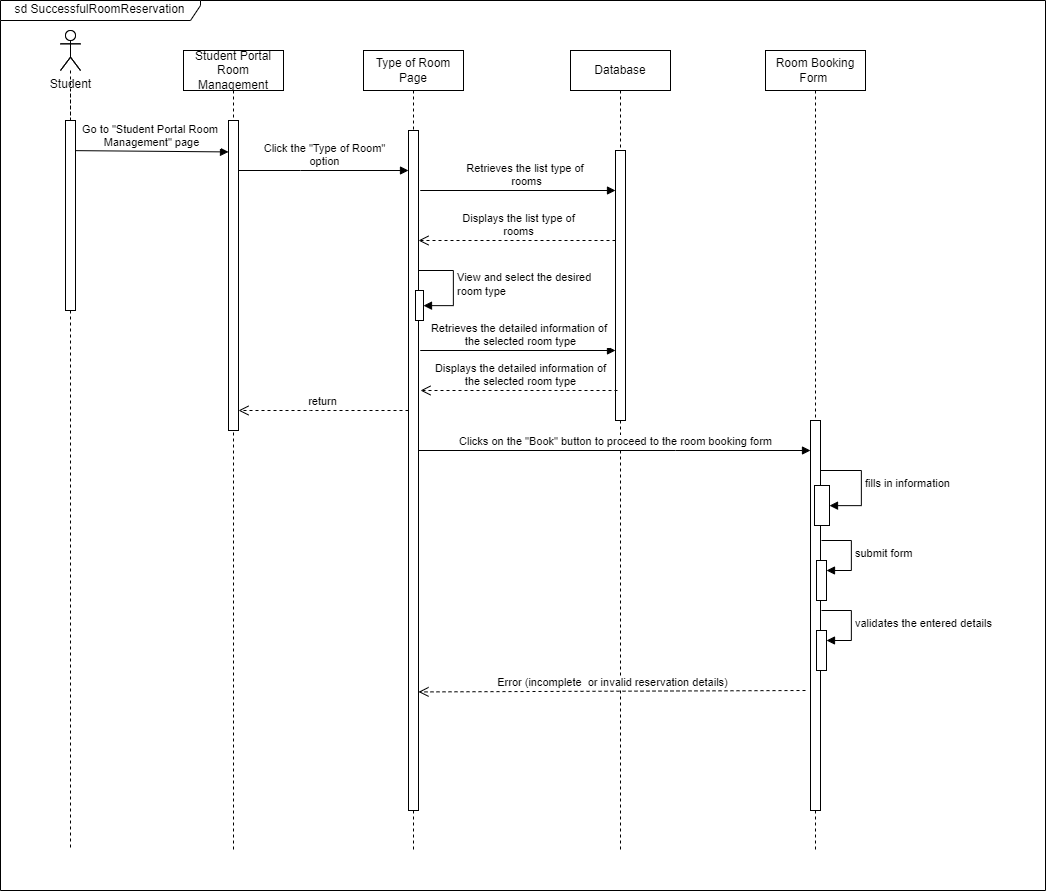

The diagram above was exported from draw.io. Its source (the exported page's mxGraphModel, read from the mxfile embedded in the PNG):
<mxGraphModel dx="1534" dy="2340" grid="1" gridSize="10" guides="1" tooltips="1" connect="1" arrows="1" fold="1" page="1" pageScale="1" pageWidth="1169" pageHeight="1654" math="0" shadow="0">
  <root>
    <mxCell id="0" />
    <mxCell id="1" parent="0" />
    <mxCell id="xVq0fuxK6ypyxHPivZUY-1" value="" style="shape=umlLifeline;perimeter=lifelinePerimeter;whiteSpace=wrap;html=1;container=1;dropTarget=0;collapsible=0;recursiveResize=0;outlineConnect=0;portConstraint=eastwest;newEdgeStyle={&quot;edgeStyle&quot;:&quot;elbowEdgeStyle&quot;,&quot;elbow&quot;:&quot;vertical&quot;,&quot;curved&quot;:0,&quot;rounded&quot;:0};participant=umlActor;" vertex="1" parent="1">
      <mxGeometry x="260" y="390" width="20" height="820" as="geometry" />
    </mxCell>
    <mxCell id="xVq0fuxK6ypyxHPivZUY-2" value="Student Portal Room Management" style="shape=umlLifeline;perimeter=lifelinePerimeter;whiteSpace=wrap;html=1;container=0;dropTarget=0;collapsible=0;recursiveResize=0;outlineConnect=0;portConstraint=eastwest;newEdgeStyle={&quot;edgeStyle&quot;:&quot;elbowEdgeStyle&quot;,&quot;elbow&quot;:&quot;vertical&quot;,&quot;curved&quot;:0,&quot;rounded&quot;:0};" vertex="1" parent="1">
      <mxGeometry x="383" y="410" width="100" height="800" as="geometry" />
    </mxCell>
    <mxCell id="xVq0fuxK6ypyxHPivZUY-3" value="" style="html=1;points=[];perimeter=orthogonalPerimeter;outlineConnect=0;targetShapes=umlLifeline;portConstraint=eastwest;newEdgeStyle={&quot;edgeStyle&quot;:&quot;elbowEdgeStyle&quot;,&quot;elbow&quot;:&quot;vertical&quot;,&quot;curved&quot;:0,&quot;rounded&quot;:0};" vertex="1" parent="xVq0fuxK6ypyxHPivZUY-2">
      <mxGeometry x="45" y="70" width="10" height="310" as="geometry" />
    </mxCell>
    <mxCell id="xVq0fuxK6ypyxHPivZUY-4" value="Type of Room Page" style="shape=umlLifeline;perimeter=lifelinePerimeter;whiteSpace=wrap;html=1;container=0;dropTarget=0;collapsible=0;recursiveResize=0;outlineConnect=0;portConstraint=eastwest;newEdgeStyle={&quot;edgeStyle&quot;:&quot;elbowEdgeStyle&quot;,&quot;elbow&quot;:&quot;vertical&quot;,&quot;curved&quot;:0,&quot;rounded&quot;:0};" vertex="1" parent="1">
      <mxGeometry x="563" y="410" width="100" height="800" as="geometry" />
    </mxCell>
    <mxCell id="xVq0fuxK6ypyxHPivZUY-5" value="" style="html=1;points=[];perimeter=orthogonalPerimeter;outlineConnect=0;targetShapes=umlLifeline;portConstraint=eastwest;newEdgeStyle={&quot;edgeStyle&quot;:&quot;elbowEdgeStyle&quot;,&quot;elbow&quot;:&quot;vertical&quot;,&quot;curved&quot;:0,&quot;rounded&quot;:0};" vertex="1" parent="xVq0fuxK6ypyxHPivZUY-4">
      <mxGeometry x="45" y="80" width="10" height="680" as="geometry" />
    </mxCell>
    <mxCell id="xVq0fuxK6ypyxHPivZUY-6" value="" style="html=1;points=[];perimeter=orthogonalPerimeter;outlineConnect=0;targetShapes=umlLifeline;portConstraint=eastwest;newEdgeStyle={&quot;edgeStyle&quot;:&quot;elbowEdgeStyle&quot;,&quot;elbow&quot;:&quot;vertical&quot;,&quot;curved&quot;:0,&quot;rounded&quot;:0};direction=west;" vertex="1" parent="xVq0fuxK6ypyxHPivZUY-4">
      <mxGeometry x="52" y="240" width="8" height="30" as="geometry" />
    </mxCell>
    <mxCell id="xVq0fuxK6ypyxHPivZUY-7" value="View and select the desired&amp;nbsp;&lt;br&gt;room type" style="html=1;align=left;spacingLeft=2;endArrow=block;rounded=0;edgeStyle=orthogonalEdgeStyle;curved=0;rounded=0;" edge="1" parent="xVq0fuxK6ypyxHPivZUY-4" source="xVq0fuxK6ypyxHPivZUY-5" target="xVq0fuxK6ypyxHPivZUY-6">
      <mxGeometry relative="1" as="geometry">
        <mxPoint x="60" y="220" as="sourcePoint" />
        <Array as="points">
          <mxPoint x="90" y="220" />
          <mxPoint x="90" y="255" />
        </Array>
      </mxGeometry>
    </mxCell>
    <mxCell id="xVq0fuxK6ypyxHPivZUY-8" value="return" style="html=1;verticalAlign=bottom;endArrow=open;dashed=1;endSize=8;edgeStyle=elbowEdgeStyle;elbow=vertical;curved=0;rounded=0;" edge="1" parent="1" source="xVq0fuxK6ypyxHPivZUY-5" target="xVq0fuxK6ypyxHPivZUY-3">
      <mxGeometry relative="1" as="geometry">
        <mxPoint x="538" y="575" as="targetPoint" />
        <Array as="points">
          <mxPoint x="510" y="770" />
          <mxPoint x="500" y="700" />
          <mxPoint x="533" y="650" />
        </Array>
      </mxGeometry>
    </mxCell>
    <mxCell id="xVq0fuxK6ypyxHPivZUY-9" value="Student" style="shape=umlActor;verticalLabelPosition=bottom;verticalAlign=top;html=1;" vertex="1" parent="1">
      <mxGeometry x="260" y="390" width="20" height="40" as="geometry" />
    </mxCell>
    <mxCell id="xVq0fuxK6ypyxHPivZUY-10" value="" style="html=1;points=[];perimeter=orthogonalPerimeter;outlineConnect=0;targetShapes=umlLifeline;portConstraint=eastwest;newEdgeStyle={&quot;edgeStyle&quot;:&quot;elbowEdgeStyle&quot;,&quot;elbow&quot;:&quot;vertical&quot;,&quot;curved&quot;:0,&quot;rounded&quot;:0};" vertex="1" parent="1">
      <mxGeometry x="265" y="480" width="10" height="190" as="geometry" />
    </mxCell>
    <mxCell id="xVq0fuxK6ypyxHPivZUY-11" value="" style="endArrow=none;dashed=1;html=1;rounded=0;" edge="1" parent="1" source="xVq0fuxK6ypyxHPivZUY-10">
      <mxGeometry width="50" height="50" relative="1" as="geometry">
        <mxPoint x="290" y="480" as="sourcePoint" />
        <mxPoint x="270" y="450" as="targetPoint" />
      </mxGeometry>
    </mxCell>
    <mxCell id="xVq0fuxK6ypyxHPivZUY-12" value="Go to &quot;Student Portal Room&amp;nbsp;&lt;br&gt;Management&quot; page" style="html=1;verticalAlign=bottom;endArrow=block;edgeStyle=elbowEdgeStyle;elbow=vertical;curved=0;rounded=0;" edge="1" parent="1" target="xVq0fuxK6ypyxHPivZUY-3">
      <mxGeometry width="80" relative="1" as="geometry">
        <mxPoint x="275" y="510.13" as="sourcePoint" />
        <mxPoint x="420" y="510" as="targetPoint" />
      </mxGeometry>
    </mxCell>
    <mxCell id="xVq0fuxK6ypyxHPivZUY-13" value="Click the &quot;Type of Room&quot;&lt;br&gt;option" style="html=1;verticalAlign=bottom;endArrow=block;edgeStyle=elbowEdgeStyle;elbow=vertical;curved=0;rounded=0;" edge="1" parent="1" source="xVq0fuxK6ypyxHPivZUY-3" target="xVq0fuxK6ypyxHPivZUY-5">
      <mxGeometry width="80" relative="1" as="geometry">
        <mxPoint x="450" y="530" as="sourcePoint" />
        <mxPoint x="530" y="530" as="targetPoint" />
        <Array as="points">
          <mxPoint x="500" y="530" />
        </Array>
      </mxGeometry>
    </mxCell>
    <mxCell id="xVq0fuxK6ypyxHPivZUY-14" value="Database" style="shape=umlLifeline;perimeter=lifelinePerimeter;whiteSpace=wrap;html=1;container=1;dropTarget=0;collapsible=0;recursiveResize=0;outlineConnect=0;portConstraint=eastwest;newEdgeStyle={&quot;edgeStyle&quot;:&quot;elbowEdgeStyle&quot;,&quot;elbow&quot;:&quot;vertical&quot;,&quot;curved&quot;:0,&quot;rounded&quot;:0};" vertex="1" parent="1">
      <mxGeometry x="770" y="410" width="100" height="800" as="geometry" />
    </mxCell>
    <mxCell id="xVq0fuxK6ypyxHPivZUY-15" value="" style="html=1;points=[];perimeter=orthogonalPerimeter;outlineConnect=0;targetShapes=umlLifeline;portConstraint=eastwest;newEdgeStyle={&quot;edgeStyle&quot;:&quot;elbowEdgeStyle&quot;,&quot;elbow&quot;:&quot;vertical&quot;,&quot;curved&quot;:0,&quot;rounded&quot;:0};" vertex="1" parent="xVq0fuxK6ypyxHPivZUY-14">
      <mxGeometry x="45" y="100" width="10" height="270" as="geometry" />
    </mxCell>
    <mxCell id="xVq0fuxK6ypyxHPivZUY-16" value="Retrieves the list type of&amp;nbsp;&lt;br&gt;rooms" style="html=1;verticalAlign=bottom;endArrow=block;edgeStyle=elbowEdgeStyle;elbow=vertical;curved=0;rounded=0;" edge="1" parent="1" target="xVq0fuxK6ypyxHPivZUY-15">
      <mxGeometry x="0.2424" width="80" relative="1" as="geometry">
        <mxPoint x="663" y="550" as="sourcePoint" />
        <mxPoint x="743" y="550.3299999999999" as="targetPoint" />
        <Array as="points">
          <mxPoint x="620" y="550" />
        </Array>
        <mxPoint as="offset" />
      </mxGeometry>
    </mxCell>
    <mxCell id="xVq0fuxK6ypyxHPivZUY-17" value="Displays the list type of&lt;br&gt;rooms" style="html=1;verticalAlign=bottom;endArrow=open;dashed=1;endSize=8;edgeStyle=elbowEdgeStyle;elbow=vertical;curved=0;rounded=0;" edge="1" parent="1" source="xVq0fuxK6ypyxHPivZUY-15" target="xVq0fuxK6ypyxHPivZUY-5">
      <mxGeometry x="-0.0005" relative="1" as="geometry">
        <mxPoint x="770" y="600" as="sourcePoint" />
        <mxPoint x="660" y="590" as="targetPoint" />
        <Array as="points">
          <mxPoint x="720" y="600" />
        </Array>
        <mxPoint as="offset" />
      </mxGeometry>
    </mxCell>
    <mxCell id="xVq0fuxK6ypyxHPivZUY-18" value="Retrieves the detailed information of&amp;nbsp;&lt;br&gt;the selected room type" style="html=1;verticalAlign=bottom;endArrow=block;edgeStyle=elbowEdgeStyle;elbow=vertical;curved=0;rounded=0;" edge="1" parent="1">
      <mxGeometry x="0.2017" width="80" relative="1" as="geometry">
        <mxPoint x="663" y="710" as="sourcePoint" />
        <mxPoint x="815" y="710" as="targetPoint" />
        <Array as="points">
          <mxPoint x="620" y="710" />
        </Array>
        <mxPoint as="offset" />
      </mxGeometry>
    </mxCell>
    <mxCell id="xVq0fuxK6ypyxHPivZUY-19" value="Displays the detailed information of&lt;br&gt;the selected room type" style="html=1;verticalAlign=bottom;endArrow=open;dashed=1;endSize=8;edgeStyle=elbowEdgeStyle;elbow=vertical;curved=0;rounded=0;" edge="1" parent="1">
      <mxGeometry x="-0.0005" relative="1" as="geometry">
        <mxPoint x="817" y="750" as="sourcePoint" />
        <mxPoint x="620" y="750" as="targetPoint" />
        <Array as="points">
          <mxPoint x="722" y="750" />
        </Array>
        <mxPoint as="offset" />
      </mxGeometry>
    </mxCell>
    <mxCell id="xVq0fuxK6ypyxHPivZUY-20" value="sd SuccessfulRoomReservation" style="shape=umlFrame;whiteSpace=wrap;html=1;pointerEvents=0;width=200;height=20;" vertex="1" parent="1">
      <mxGeometry x="200" y="360" width="1045" height="890" as="geometry" />
    </mxCell>
    <mxCell id="xVq0fuxK6ypyxHPivZUY-21" value="Room Booking Form&amp;nbsp;" style="shape=umlLifeline;perimeter=lifelinePerimeter;whiteSpace=wrap;html=1;container=1;dropTarget=0;collapsible=0;recursiveResize=0;outlineConnect=0;portConstraint=eastwest;newEdgeStyle={&quot;edgeStyle&quot;:&quot;elbowEdgeStyle&quot;,&quot;elbow&quot;:&quot;vertical&quot;,&quot;curved&quot;:0,&quot;rounded&quot;:0};" vertex="1" parent="1">
      <mxGeometry x="965" y="410" width="100" height="800" as="geometry" />
    </mxCell>
    <mxCell id="xVq0fuxK6ypyxHPivZUY-22" value="" style="html=1;points=[];perimeter=orthogonalPerimeter;outlineConnect=0;targetShapes=umlLifeline;portConstraint=eastwest;newEdgeStyle={&quot;edgeStyle&quot;:&quot;elbowEdgeStyle&quot;,&quot;elbow&quot;:&quot;vertical&quot;,&quot;curved&quot;:0,&quot;rounded&quot;:0};" vertex="1" parent="xVq0fuxK6ypyxHPivZUY-21">
      <mxGeometry x="45" y="370" width="10" height="390" as="geometry" />
    </mxCell>
    <mxCell id="xVq0fuxK6ypyxHPivZUY-23" value="" style="html=1;points=[];perimeter=orthogonalPerimeter;outlineConnect=0;targetShapes=umlLifeline;portConstraint=eastwest;newEdgeStyle={&quot;edgeStyle&quot;:&quot;elbowEdgeStyle&quot;,&quot;elbow&quot;:&quot;vertical&quot;,&quot;curved&quot;:0,&quot;rounded&quot;:0};direction=east;" vertex="1" parent="xVq0fuxK6ypyxHPivZUY-21">
      <mxGeometry x="49" y="435" width="15" height="40" as="geometry" />
    </mxCell>
    <mxCell id="xVq0fuxK6ypyxHPivZUY-24" value="fills in information" style="html=1;align=left;spacingLeft=2;endArrow=block;rounded=0;edgeStyle=orthogonalEdgeStyle;curved=0;rounded=0;" edge="1" parent="xVq0fuxK6ypyxHPivZUY-21" source="xVq0fuxK6ypyxHPivZUY-22" target="xVq0fuxK6ypyxHPivZUY-23">
      <mxGeometry relative="1" as="geometry">
        <mxPoint x="61" y="420" as="sourcePoint" />
        <Array as="points">
          <mxPoint x="96" y="420" />
          <mxPoint x="96" y="455" />
        </Array>
      </mxGeometry>
    </mxCell>
    <mxCell id="xVq0fuxK6ypyxHPivZUY-25" value="" style="html=1;points=[];perimeter=orthogonalPerimeter;outlineConnect=0;targetShapes=umlLifeline;portConstraint=eastwest;newEdgeStyle={&quot;edgeStyle&quot;:&quot;elbowEdgeStyle&quot;,&quot;elbow&quot;:&quot;vertical&quot;,&quot;curved&quot;:0,&quot;rounded&quot;:0};" vertex="1" parent="xVq0fuxK6ypyxHPivZUY-21">
      <mxGeometry x="51" y="510" width="10" height="40" as="geometry" />
    </mxCell>
    <mxCell id="xVq0fuxK6ypyxHPivZUY-26" value="submit form" style="html=1;align=left;spacingLeft=2;endArrow=block;rounded=0;edgeStyle=orthogonalEdgeStyle;curved=0;rounded=0;" edge="1" parent="xVq0fuxK6ypyxHPivZUY-21" target="xVq0fuxK6ypyxHPivZUY-25">
      <mxGeometry relative="1" as="geometry">
        <mxPoint x="56" y="490" as="sourcePoint" />
        <Array as="points">
          <mxPoint x="86" y="520" />
        </Array>
      </mxGeometry>
    </mxCell>
    <mxCell id="xVq0fuxK6ypyxHPivZUY-27" value="" style="html=1;points=[];perimeter=orthogonalPerimeter;outlineConnect=0;targetShapes=umlLifeline;portConstraint=eastwest;newEdgeStyle={&quot;edgeStyle&quot;:&quot;elbowEdgeStyle&quot;,&quot;elbow&quot;:&quot;vertical&quot;,&quot;curved&quot;:0,&quot;rounded&quot;:0};" vertex="1" parent="xVq0fuxK6ypyxHPivZUY-21">
      <mxGeometry x="51" y="580" width="10" height="40" as="geometry" />
    </mxCell>
    <mxCell id="xVq0fuxK6ypyxHPivZUY-28" value="validates the entered details" style="html=1;align=left;spacingLeft=2;endArrow=block;rounded=0;edgeStyle=orthogonalEdgeStyle;curved=0;rounded=0;" edge="1" parent="xVq0fuxK6ypyxHPivZUY-21" target="xVq0fuxK6ypyxHPivZUY-27">
      <mxGeometry relative="1" as="geometry">
        <mxPoint x="56" y="560" as="sourcePoint" />
        <Array as="points">
          <mxPoint x="86" y="590" />
        </Array>
      </mxGeometry>
    </mxCell>
    <mxCell id="xVq0fuxK6ypyxHPivZUY-29" value="Clicks on the &quot;Book&quot; button to proceed to the room booking form" style="html=1;verticalAlign=bottom;endArrow=block;edgeStyle=elbowEdgeStyle;elbow=vertical;curved=0;rounded=0;" edge="1" parent="1" source="xVq0fuxK6ypyxHPivZUY-5" target="xVq0fuxK6ypyxHPivZUY-22">
      <mxGeometry x="0.0051" width="80" relative="1" as="geometry">
        <mxPoint x="675" y="820" as="sourcePoint" />
        <mxPoint x="755" y="820" as="targetPoint" />
        <Array as="points">
          <mxPoint x="875" y="810" />
          <mxPoint x="705" y="830" />
        </Array>
        <mxPoint as="offset" />
      </mxGeometry>
    </mxCell>
    <mxCell id="xVq0fuxK6ypyxHPivZUY-30" value="Error (incomplete&amp;nbsp; or invalid reservation details)" style="html=1;verticalAlign=bottom;endArrow=open;dashed=1;endSize=8;edgeStyle=elbowEdgeStyle;elbow=vertical;curved=0;rounded=0;" edge="1" parent="1" target="xVq0fuxK6ypyxHPivZUY-5">
      <mxGeometry relative="1" as="geometry">
        <mxPoint x="1005" y="1050" as="sourcePoint" />
        <mxPoint x="925" y="1050" as="targetPoint" />
      </mxGeometry>
    </mxCell>
  </root>
</mxGraphModel>